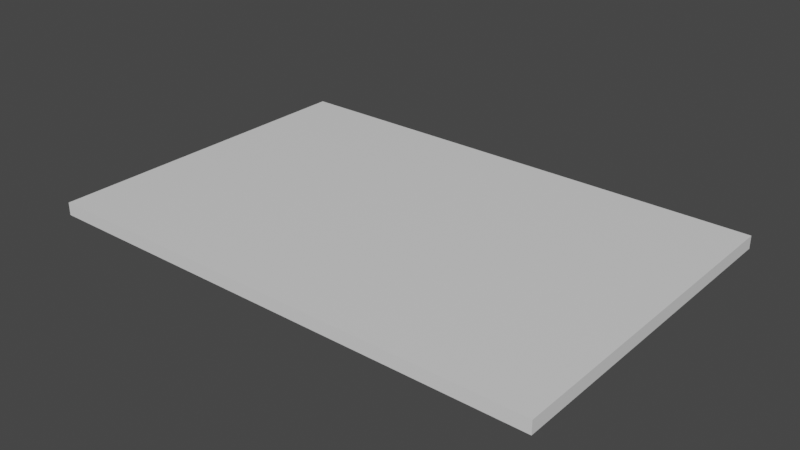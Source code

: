 # Source: KeyCard.blend  (saved by Blender 2.80.75; exported with 4.5.12 LTS)
import bpy
from mathutils import Matrix  # noqa: F401  (used for matrix-valued properties, if any)

bpy.ops.wm.read_factory_settings(use_empty=True)
scene = bpy.context.scene
scene.name = 'Scene'

# ---- collections
col_collection = bpy.data.collections.new('Collection'); scene.collection.children.link(col_collection)

# ---- materials (node trees are filled in below, after node groups)
mat_material = bpy.data.materials.new('Material')
mat_material.alpha_threshold = 0.0
mat_material.use_transparent_shadow = False
mat_material.line_color = (0.0, 0.0, 0.0, 1.0)

# ---- material node trees
mat_material.use_nodes = True; mat_material.node_tree.nodes.clear()
_N = mat_material.node_tree.nodes; _L = mat_material.node_tree.links
n0 = _N.new('ShaderNodeOutputMaterial'); n0.name = 'Material Output'; n0.location = (300, 300)
n1 = _N.new('ShaderNodeBsdfPrincipled'); n1.name = 'Principled BSDF'; n1.location = (10, 300)
n1.distribution = 'GGX'
n1.subsurface_method = 'BURLEY'
n1.inputs[2].default_value = 0.4
n1.inputs[3].default_value = 1.45
n1.inputs[27].default_value = (0.0, 0.0, 0.0, 1.0)
n1.inputs[28].default_value = 1.0
_L.new(n1.outputs[0], n0.inputs[0])
n0.is_active_output = True

# ---- world
world_world = bpy.data.worlds.new('World'); scene.world = world_world
world_world.use_nodes = True; world_world.node_tree.nodes.clear()
_N = world_world.node_tree.nodes; _L = world_world.node_tree.links
n0 = _N.new('ShaderNodeOutputWorld'); n0.name = 'World Output'; n0.location = (300, 300)
n1 = _N.new('ShaderNodeBackground'); n1.name = 'Background'; n1.location = (10, 300)
n1.inputs[0].default_value = (0.05088, 0.05088, 0.05088, 1.0)
_L.new(n1.outputs[0], n0.inputs[0])
n0.is_active_output = True
world_world.color = (0.05088, 0.05088, 0.05088)
world_world.use_sun_shadow = False
world_world.sun_shadow_jitter_overblur = 0.0

# ---- meshes
me_cube = bpy.data.meshes.new('Cube')
me_cube.from_pydata([(0.2, 0.1332, 0.005), (0.2, 0.1332, -0.005), (0.2, -0.1332, 0.005), (0.2, -0.1332, -0.005), (-0.2, 0.1332, 0.005), (-0.2, 0.1332, -0.005), (-0.2, -0.1332, 0.005), (-0.2, -0.1332, -0.005)], [], [(0, 4, 6, 2), (3, 2, 6, 7), (7, 6, 4, 5), (5, 1, 3, 7), (1, 0, 2, 3), (5, 4, 0, 1)])
_uv = me_cube.uv_layers.new(name='UVMap')
_uv.uv.foreach_set('vector', [0.375, 0.0, 0.625, 0.0, 0.625, 0.25, 0.375, 0.25, 0.375, 0.25, 0.625, 0.25, 0.625, 0.5, 0.375, 0.5, 0.375, 0.5, 0.625, 0.5, 0.625, 0.75, 0.375, 0.75, 0.375, 0.75, 0.625, 0.75, 0.625, 1.0, 0.375, 1.0, 0.125, 0.5, 0.375, 0.5, 0.375, 0.75, 0.125, 0.75, 0.625, 0.5, 0.875, 0.5, 0.875, 0.75, 0.625, 0.75])
me_cube.materials.append(mat_material)
me_cube.use_remesh_preserve_volume = False
me_cube.use_remesh_preserve_attributes = False
me_cube.use_mirror_vertex_groups = False
me_cube.update()

# ---- objects
ob_cube = bpy.data.objects.new('Cube', me_cube)

# ---- transforms, parenting, visibility, modifiers, constraints
ob_cube.location = (0.0, 0.0, 0.0)
ob_cube.lock_rotations_4d = False
ob_cube.empty_display_type = 'ARROWS'
ob_cube.lineart.crease_threshold = 0.0

# ---- collection membership
col_collection.objects.link(ob_cube)

# ---- scene / render settings (as saved in the file)
scene.frame_start = 1; scene.frame_end = 250; scene.frame_set(1)
scene.render.engine = 'BLENDER_EEVEE_NEXT'
scene.cycles.use_denoising = False
scene.cycles.samples = 128
scene.cycles.sampling_pattern = 'TABULATED_SOBOL'
scene.cycles.use_adaptive_sampling = False
scene.cycles.use_light_tree = False
scene.view_settings.view_transform = 'Filmic'
bpy.context.view_layer.update()

# ---- added for rendering (the .blend has no active camera and no usable light): camera, sun
cam_auto = bpy.data.cameras.new('AutoCamera')
cam_auto.lens = 50.0
cam_auto.sensor_width = 36.0
cam_auto.clip_end = 1000.0
ob_auto_camera = bpy.data.objects.new('AutoCamera', cam_auto)
scene.collection.objects.link(ob_auto_camera)
ob_auto_camera.location = (0.44478, -0.533736, 0.355824)
ob_auto_camera.rotation_euler = (1.09748, -7.21219e-08, 0.694738)
scene.camera = ob_auto_camera
light_auto_sun = bpy.data.lights.new('AutoSun', 'SUN')
light_auto_sun.energy = 3.0
light_auto_sun.angle = 0.0523599
ob_auto_sun = bpy.data.objects.new('AutoSun', light_auto_sun)
scene.collection.objects.link(ob_auto_sun)
ob_auto_sun.rotation_euler = (0.872665, 0.174533, 0.523599)
bpy.context.view_layer.update()
